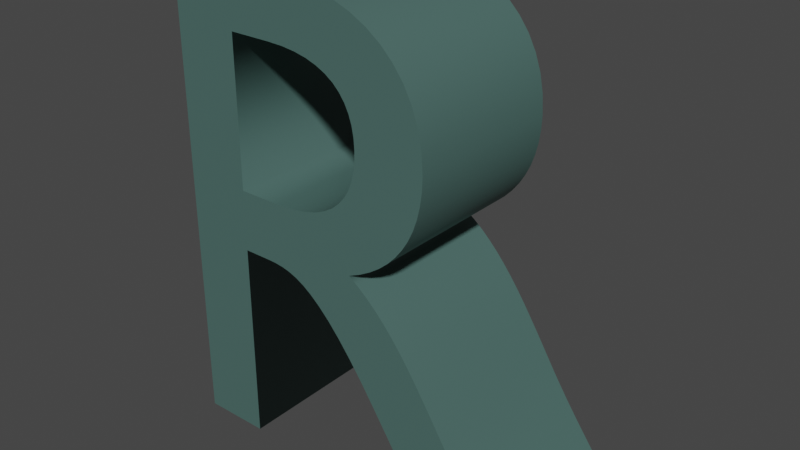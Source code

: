 # Source: r.blend  (saved by Blender 2.82.7; exported with 4.5.12 LTS)
import bpy
from mathutils import Matrix  # noqa: F401  (used for matrix-valued properties, if any)

bpy.ops.wm.read_factory_settings(use_empty=True)
scene = bpy.context.scene
scene.name = 'Scene'

# ---- collections
col_collection = bpy.data.collections.new('Collection'); scene.collection.children.link(col_collection)

# ---- materials (node trees are filled in below, after node groups)
mat_material_001 = bpy.data.materials.new('Material.001')
mat_material_001.use_transparent_shadow = False

# ---- material node trees
mat_material_001.use_nodes = True; mat_material_001.node_tree.nodes.clear()
_N = mat_material_001.node_tree.nodes; _L = mat_material_001.node_tree.links
n0 = _N.new('ShaderNodeOutputMaterial'); n0.name = 'Material Output'; n0.location = (300, 300)
n1 = _N.new('ShaderNodeBsdfPrincipled'); n1.name = 'Principled BSDF'; n1.location = (10, 300)
n1.distribution = 'GGX'
n1.subsurface_method = 'BURLEY'
n1.inputs[0].default_value = (0.07036, 0.1413, 0.1274, 1.0)
n1.inputs[3].default_value = 1.45
n1.inputs[27].default_value = (0.0, 0.0, 0.0, 1.0)
n1.inputs[28].default_value = 1.0
_L.new(n1.outputs[0], n0.inputs[0])
n0.is_active_output = True

# ---- world
world_world = bpy.data.worlds.new('World'); scene.world = world_world
world_world.use_nodes = True; world_world.node_tree.nodes.clear()
_N = world_world.node_tree.nodes; _L = world_world.node_tree.links
n0 = _N.new('ShaderNodeOutputWorld'); n0.name = 'World Output'; n0.location = (300, 300)
n1 = _N.new('ShaderNodeBackground'); n1.name = 'Background'; n1.location = (10, 300)
n1.inputs[0].default_value = (0.05088, 0.05088, 0.05088, 1.0)
_L.new(n1.outputs[0], n0.inputs[0])
n0.is_active_output = True
world_world.color = (0.05088, 0.05088, 0.05088)
world_world.use_sun_shadow = False
world_world.sun_shadow_jitter_overblur = 0.0

# ---- meshes
me_text = bpy.data.meshes.new('Text')
me_text.from_pydata([(0.2824, 0.6805, 0.12), (0.3135, 0.676, 0.12), (0.3422, 0.6688, 0.12), (0.3684, 0.6587, 0.12), (0.392, 0.646, 0.12), (0.4128, 0.6308, 0.12), (0.4307, 0.613, 0.12), (0.4456, 0.593, 0.12), (0.4574, 0.5706, 0.12), (0.466, 0.5461, 0.12), (0.4712, 0.5195, 0.12), (0.473, 0.491, 0.12), (0.4722, 0.4717, 0.12), (0.4696, 0.4532, 0.12), (0.4655, 0.4357, 0.12), (0.4597, 0.419, 0.12), (0.4523, 0.4034, 0.12), (0.4434, 0.3888, 0.12), (0.4329, 0.3752, 0.12), (0.421, 0.3626, 0.12), (0.4076, 0.3512, 0.12), (0.3928, 0.341, 0.12), (0.3766, 0.3319, 0.12), (0.359, 0.324, 0.12), (0.374, 0.3133, 0.12), (0.3882, 0.3017, 0.12), (0.4016, 0.2891, 0.12), (0.4144, 0.2757, 0.12), (0.4267, 0.2613, 0.12), (0.4388, 0.246, 0.12), (0.4505, 0.2298, 0.12), (0.4623, 0.2127, 0.12), (0.474, 0.1946, 0.12), (0.486, 0.1757, 0.12), (0.4983, 0.1558, 0.12), (0.511, 0.135, 0.12), (0.518, 0.1237, 0.12), (0.5247, 0.1132, 0.12), (0.5312, 0.1032, 0.12), (0.5376, 0.09356, 0.12), (0.544, 0.08398, 0.12), (0.5508, 0.07425, 0.12), (0.5578, 0.06415, 0.12), (0.5654, 0.05344, 0.12), (0.5737, 0.04191, 0.12), (0.5828, 0.02931, 0.12), (0.5929, 0.01541, 0.12), (0.604, 0.0, 0.12), (0.487, 0.0, 0.12), (0.397, 0.14, 0.12), (0.3755, 0.1725, 0.12), (0.3558, 0.2002, 0.12), (0.3378, 0.2234, 0.12), (0.3212, 0.2427, 0.12), (0.3058, 0.2582, 0.12), (0.2915, 0.2705, 0.12), (0.278, 0.2799, 0.12), (0.2651, 0.2867, 0.12), (0.2527, 0.2913, 0.12), (0.2405, 0.2942, 0.12), (0.2283, 0.2956, 0.12), (0.216, 0.296, 0.12), (0.175, 0.296, 0.12), (0.175, 0.0, 0.12), (0.077, 0.0, 0.12), (0.077, 0.682, 0.12), (0.249, 0.682, 0.12), (0.238, 0.384, 0.12), (0.2627, 0.3851, 0.12), (0.2845, 0.3883, 0.12), (0.3034, 0.3933, 0.12), (0.3196, 0.4001, 0.12), (0.3334, 0.4084, 0.12), (0.3447, 0.4181, 0.12), (0.3539, 0.429, 0.12), (0.361, 0.4409, 0.12), (0.3663, 0.4536, 0.12), (0.3697, 0.467, 0.12), (0.3716, 0.4808, 0.12), (0.372, 0.495, 0.12), (0.371, 0.5105, 0.12), (0.3683, 0.5249, 0.12), (0.364, 0.5381, 0.12), (0.3579, 0.5501, 0.12), (0.35, 0.561, 0.12), (0.3403, 0.5705, 0.12), (0.3285, 0.5787, 0.12), (0.3147, 0.5855, 0.12), (0.2989, 0.5909, 0.12), (0.2808, 0.5948, 0.12), (0.2606, 0.5972, 0.12), (0.238, 0.598, 0.12), (0.175, 0.598, 0.12), (0.175, 0.384, 0.12), (0.2824, 0.6805, -0.12), (0.3135, 0.676, -0.12), (0.3422, 0.6688, -0.12), (0.3684, 0.6587, -0.12), (0.392, 0.646, -0.12), (0.4128, 0.6308, -0.12), (0.4307, 0.613, -0.12), (0.4456, 0.593, -0.12), (0.4574, 0.5706, -0.12), (0.466, 0.5461, -0.12), (0.4712, 0.5195, -0.12), (0.473, 0.491, -0.12), (0.4722, 0.4717, -0.12), (0.4696, 0.4532, -0.12), (0.4655, 0.4357, -0.12), (0.4597, 0.419, -0.12), (0.4523, 0.4034, -0.12), (0.4434, 0.3888, -0.12), (0.4329, 0.3752, -0.12), (0.421, 0.3626, -0.12), (0.4076, 0.3512, -0.12), (0.3928, 0.341, -0.12), (0.3766, 0.3319, -0.12), (0.359, 0.324, -0.12), (0.374, 0.3133, -0.12), (0.3882, 0.3017, -0.12), (0.4016, 0.2891, -0.12), (0.4144, 0.2757, -0.12), (0.4267, 0.2613, -0.12), (0.4388, 0.246, -0.12), (0.4505, 0.2298, -0.12), (0.4623, 0.2127, -0.12), (0.474, 0.1946, -0.12), (0.486, 0.1757, -0.12), (0.4983, 0.1558, -0.12), (0.511, 0.135, -0.12), (0.518, 0.1237, -0.12), (0.5247, 0.1132, -0.12), (0.5312, 0.1032, -0.12), (0.5376, 0.09356, -0.12), (0.544, 0.08398, -0.12), (0.5508, 0.07425, -0.12), (0.5578, 0.06415, -0.12), (0.5654, 0.05344, -0.12), (0.5737, 0.04191, -0.12), (0.5828, 0.02931, -0.12), (0.5929, 0.01541, -0.12), (0.604, 0.0, -0.12), (0.487, 0.0, -0.12), (0.397, 0.14, -0.12), (0.3755, 0.1725, -0.12), (0.3558, 0.2002, -0.12), (0.3378, 0.2234, -0.12), (0.3212, 0.2427, -0.12), (0.3058, 0.2582, -0.12), (0.2915, 0.2705, -0.12), (0.278, 0.2799, -0.12), (0.2651, 0.2867, -0.12), (0.2527, 0.2913, -0.12), (0.2405, 0.2942, -0.12), (0.2283, 0.2956, -0.12), (0.216, 0.296, -0.12), (0.175, 0.296, -0.12), (0.175, 0.0, -0.12), (0.077, 0.0, -0.12), (0.077, 0.682, -0.12), (0.249, 0.682, -0.12), (0.238, 0.384, -0.12), (0.2627, 0.3851, -0.12), (0.2845, 0.3883, -0.12), (0.3034, 0.3933, -0.12), (0.3196, 0.4001, -0.12), (0.3334, 0.4084, -0.12), (0.3447, 0.4181, -0.12), (0.3539, 0.429, -0.12), (0.361, 0.4409, -0.12), (0.3663, 0.4536, -0.12), (0.3697, 0.467, -0.12), (0.3716, 0.4808, -0.12), (0.372, 0.495, -0.12), (0.371, 0.5105, -0.12), (0.3683, 0.5249, -0.12), (0.364, 0.5381, -0.12), (0.3579, 0.5501, -0.12), (0.35, 0.561, -0.12), (0.3403, 0.5705, -0.12), (0.3285, 0.5787, -0.12), (0.3147, 0.5855, -0.12), (0.2989, 0.5909, -0.12), (0.2808, 0.5948, -0.12), (0.2606, 0.5972, -0.12), (0.238, 0.598, -0.12), (0.175, 0.598, -0.12), (0.175, 0.384, -0.12), (0.2824, 0.6805, -0.12), (0.2824, 0.6805, 0.12), (0.3135, 0.676, -0.12), (0.3135, 0.676, 0.12), (0.3422, 0.6688, -0.12), (0.3422, 0.6688, 0.12), (0.3684, 0.6587, -0.12), (0.3684, 0.6587, 0.12), (0.392, 0.646, -0.12), (0.392, 0.646, 0.12), (0.4128, 0.6308, -0.12), (0.4128, 0.6308, 0.12), (0.4307, 0.613, -0.12), (0.4307, 0.613, 0.12), (0.4456, 0.593, -0.12), (0.4456, 0.593, 0.12), (0.4574, 0.5706, -0.12), (0.4574, 0.5706, 0.12), (0.466, 0.5461, -0.12), (0.466, 0.5461, 0.12), (0.4712, 0.5195, -0.12), (0.4712, 0.5195, 0.12), (0.473, 0.491, -0.12), (0.473, 0.491, 0.12), (0.4722, 0.4717, -0.12), (0.4722, 0.4717, 0.12), (0.4696, 0.4532, -0.12), (0.4696, 0.4532, 0.12), (0.4655, 0.4357, -0.12), (0.4655, 0.4357, 0.12), (0.4597, 0.419, -0.12), (0.4597, 0.419, 0.12), (0.4523, 0.4034, -0.12), (0.4523, 0.4034, 0.12), (0.4434, 0.3888, -0.12), (0.4434, 0.3888, 0.12), (0.4329, 0.3752, -0.12), (0.4329, 0.3752, 0.12), (0.421, 0.3626, -0.12), (0.421, 0.3626, 0.12), (0.4076, 0.3512, -0.12), (0.4076, 0.3512, 0.12), (0.3928, 0.341, -0.12), (0.3928, 0.341, 0.12), (0.3766, 0.3319, -0.12), (0.3766, 0.3319, 0.12), (0.359, 0.324, -0.12), (0.359, 0.324, 0.12), (0.374, 0.3133, -0.12), (0.374, 0.3133, 0.12), (0.3882, 0.3017, -0.12), (0.3882, 0.3017, 0.12), (0.4016, 0.2891, -0.12), (0.4016, 0.2891, 0.12), (0.4144, 0.2757, -0.12), (0.4144, 0.2757, 0.12), (0.4267, 0.2613, -0.12), (0.4267, 0.2613, 0.12), (0.4388, 0.246, -0.12), (0.4388, 0.246, 0.12), (0.4505, 0.2298, -0.12), (0.4505, 0.2298, 0.12), (0.4623, 0.2127, -0.12), (0.4623, 0.2127, 0.12), (0.474, 0.1946, -0.12), (0.474, 0.1946, 0.12), (0.486, 0.1757, -0.12), (0.486, 0.1757, 0.12), (0.4983, 0.1558, -0.12), (0.4983, 0.1558, 0.12), (0.511, 0.135, -0.12), (0.511, 0.135, 0.12), (0.518, 0.1237, -0.12), (0.518, 0.1237, 0.12), (0.5247, 0.1132, -0.12), (0.5247, 0.1132, 0.12), (0.5312, 0.1032, -0.12), (0.5312, 0.1032, 0.12), (0.5376, 0.09356, -0.12), (0.5376, 0.09356, 0.12), (0.544, 0.08398, -0.12), (0.544, 0.08398, 0.12), (0.5508, 0.07425, -0.12), (0.5508, 0.07425, 0.12), (0.5578, 0.06415, -0.12), (0.5578, 0.06415, 0.12), (0.5654, 0.05344, -0.12), (0.5654, 0.05344, 0.12), (0.5737, 0.04191, -0.12), (0.5737, 0.04191, 0.12), (0.5828, 0.02931, -0.12), (0.5828, 0.02931, 0.12), (0.5929, 0.01541, -0.12), (0.5929, 0.01541, 0.12), (0.604, 0.0, -0.12), (0.604, 0.0, 0.12), (0.487, 0.0, -0.12), (0.487, 0.0, 0.12), (0.397, 0.14, -0.12), (0.397, 0.14, 0.12), (0.3755, 0.1725, -0.12), (0.3755, 0.1725, 0.12), (0.3558, 0.2002, -0.12), (0.3558, 0.2002, 0.12), (0.3378, 0.2234, -0.12), (0.3378, 0.2234, 0.12), (0.3212, 0.2427, -0.12), (0.3212, 0.2427, 0.12), (0.3058, 0.2582, -0.12), (0.3058, 0.2582, 0.12), (0.2915, 0.2705, -0.12), (0.2915, 0.2705, 0.12), (0.278, 0.2799, -0.12), (0.278, 0.2799, 0.12), (0.2651, 0.2867, -0.12), (0.2651, 0.2867, 0.12), (0.2527, 0.2913, -0.12), (0.2527, 0.2913, 0.12), (0.2405, 0.2942, -0.12), (0.2405, 0.2942, 0.12), (0.2283, 0.2956, -0.12), (0.2283, 0.2956, 0.12), (0.216, 0.296, -0.12), (0.216, 0.296, 0.12), (0.175, 0.296, -0.12), (0.175, 0.296, 0.12), (0.175, 0.0, -0.12), (0.175, 0.0, 0.12), (0.077, 0.0, -0.12), (0.077, 0.0, 0.12), (0.077, 0.682, -0.12), (0.077, 0.682, 0.12), (0.249, 0.682, -0.12), (0.249, 0.682, 0.12), (0.238, 0.384, -0.12), (0.238, 0.384, 0.12), (0.2627, 0.3851, -0.12), (0.2627, 0.3851, 0.12), (0.2845, 0.3883, -0.12), (0.2845, 0.3883, 0.12), (0.3034, 0.3933, -0.12), (0.3034, 0.3933, 0.12), (0.3196, 0.4001, -0.12), (0.3196, 0.4001, 0.12), (0.3334, 0.4084, -0.12), (0.3334, 0.4084, 0.12), (0.3447, 0.4181, -0.12), (0.3447, 0.4181, 0.12), (0.3539, 0.429, -0.12), (0.3539, 0.429, 0.12), (0.361, 0.4409, -0.12), (0.361, 0.4409, 0.12), (0.3663, 0.4536, -0.12), (0.3663, 0.4536, 0.12), (0.3697, 0.467, -0.12), (0.3697, 0.467, 0.12), (0.3716, 0.4808, -0.12), (0.3716, 0.4808, 0.12), (0.372, 0.495, -0.12), (0.372, 0.495, 0.12), (0.371, 0.5105, -0.12), (0.371, 0.5105, 0.12), (0.3683, 0.5249, -0.12), (0.3683, 0.5249, 0.12), (0.364, 0.5381, -0.12), (0.364, 0.5381, 0.12), (0.3579, 0.5501, -0.12), (0.3579, 0.5501, 0.12), (0.35, 0.561, -0.12), (0.35, 0.561, 0.12), (0.3403, 0.5705, -0.12), (0.3403, 0.5705, 0.12), (0.3285, 0.5787, -0.12), (0.3285, 0.5787, 0.12), (0.3147, 0.5855, -0.12), (0.3147, 0.5855, 0.12), (0.2989, 0.5909, -0.12), (0.2989, 0.5909, 0.12), (0.2808, 0.5948, -0.12), (0.2808, 0.5948, 0.12), (0.2606, 0.5972, -0.12), (0.2606, 0.5972, 0.12), (0.238, 0.598, -0.12), (0.238, 0.598, 0.12), (0.175, 0.598, -0.12), (0.175, 0.598, 0.12), (0.175, 0.384, -0.12), (0.175, 0.384, 0.12)], [], [(64, 92, 65), (92, 66, 65), (92, 0, 66), (92, 1, 0), (92, 2, 1), (92, 3, 2), (92, 4, 3), (92, 5, 4), (92, 6, 5), (92, 91, 6), (91, 7, 6), (64, 93, 92), (90, 7, 91), (89, 7, 90), (88, 7, 89), (88, 8, 7), (87, 8, 88), (86, 8, 87), (85, 8, 86), (85, 9, 8), (84, 9, 85), (83, 9, 84), (82, 9, 83), (82, 10, 9), (81, 10, 82), (80, 10, 81), (80, 11, 10), (79, 11, 80), (78, 11, 79), (78, 12, 11), (77, 12, 78), (77, 13, 12), (76, 13, 77), (75, 13, 76), (75, 14, 13), (74, 14, 75), (74, 15, 14), (73, 15, 74), (73, 16, 15), (72, 16, 73), (71, 16, 72), (71, 17, 16), (70, 17, 71), (69, 17, 70), (69, 18, 17), (68, 18, 69), (67, 18, 68), (64, 62, 93), (62, 67, 93), (62, 18, 67), (62, 19, 18), (62, 20, 19), (62, 21, 20), (62, 22, 21), (62, 23, 22), (62, 24, 23), (62, 25, 24), (62, 61, 25), (61, 60, 25), (60, 26, 25), (64, 63, 62), (59, 26, 60), (58, 26, 59), (57, 26, 58), (57, 27, 26), (56, 27, 57), (55, 27, 56), (55, 28, 27), (54, 28, 55), (54, 29, 28), (53, 29, 54), (53, 30, 29), (52, 30, 53), (52, 31, 30), (51, 31, 52), (51, 32, 31), (50, 32, 51), (50, 33, 32), (50, 34, 33), (49, 34, 50), (49, 35, 34), (48, 35, 49), (48, 36, 35), (48, 37, 36), (48, 38, 37), (48, 39, 38), (48, 40, 39), (48, 41, 40), (48, 42, 41), (48, 43, 42), (48, 44, 43), (48, 45, 44), (48, 46, 45), (48, 47, 46), (186, 158, 159), (160, 186, 159), (94, 186, 160), (95, 186, 94), (96, 186, 95), (97, 186, 96), (98, 186, 97), (99, 186, 98), (100, 186, 99), (185, 186, 100), (101, 185, 100), (187, 158, 186), (101, 184, 185), (101, 183, 184), (101, 182, 183), (102, 182, 101), (102, 181, 182), (102, 180, 181), (102, 179, 180), (103, 179, 102), (103, 178, 179), (103, 177, 178), (103, 176, 177), (104, 176, 103), (104, 175, 176), (104, 174, 175), (105, 174, 104), (105, 173, 174), (105, 172, 173), (106, 172, 105), (106, 171, 172), (107, 171, 106), (107, 170, 171), (107, 169, 170), (108, 169, 107), (108, 168, 169), (109, 168, 108), (109, 167, 168), (110, 167, 109), (110, 166, 167), (110, 165, 166), (111, 165, 110), (111, 164, 165), (111, 163, 164), (112, 163, 111), (112, 162, 163), (112, 161, 162), (156, 158, 187), (161, 156, 187), (112, 156, 161), (113, 156, 112), (114, 156, 113), (115, 156, 114), (116, 156, 115), (117, 156, 116), (118, 156, 117), (119, 156, 118), (155, 156, 119), (154, 155, 119), (120, 154, 119), (157, 158, 156), (120, 153, 154), (120, 152, 153), (120, 151, 152), (121, 151, 120), (121, 150, 151), (121, 149, 150), (122, 149, 121), (122, 148, 149), (123, 148, 122), (123, 147, 148), (124, 147, 123), (124, 146, 147), (125, 146, 124), (125, 145, 146), (126, 145, 125), (126, 144, 145), (127, 144, 126), (128, 144, 127), (128, 143, 144), (129, 143, 128), (129, 142, 143), (130, 142, 129), (131, 142, 130), (132, 142, 131), (133, 142, 132), (134, 142, 133), (135, 142, 134), (136, 142, 135), (137, 142, 136), (138, 142, 137), (139, 142, 138), (140, 142, 139), (141, 142, 140), (189, 191, 190, 188), (191, 193, 192, 190), (193, 195, 194, 192), (195, 197, 196, 194), (197, 199, 198, 196), (199, 201, 200, 198), (201, 203, 202, 200), (203, 205, 204, 202), (205, 207, 206, 204), (207, 209, 208, 206), (209, 211, 210, 208), (211, 213, 212, 210), (213, 215, 214, 212), (215, 217, 216, 214), (217, 219, 218, 216), (219, 221, 220, 218), (221, 223, 222, 220), (223, 225, 224, 222), (225, 227, 226, 224), (227, 229, 228, 226), (229, 231, 230, 228), (231, 233, 232, 230), (233, 235, 234, 232), (235, 237, 236, 234), (237, 239, 238, 236), (239, 241, 240, 238), (241, 243, 242, 240), (243, 245, 244, 242), (245, 247, 246, 244), (247, 249, 248, 246), (249, 251, 250, 248), (251, 253, 252, 250), (253, 255, 254, 252), (255, 257, 256, 254), (257, 259, 258, 256), (259, 261, 260, 258), (261, 263, 262, 260), (263, 265, 264, 262), (265, 267, 266, 264), (267, 269, 268, 266), (269, 271, 270, 268), (271, 273, 272, 270), (273, 275, 274, 272), (275, 277, 276, 274), (277, 279, 278, 276), (279, 281, 280, 278), (281, 283, 282, 280), (283, 285, 284, 282), (285, 287, 286, 284), (287, 289, 288, 286), (289, 291, 290, 288), (291, 293, 292, 290), (293, 295, 294, 292), (295, 297, 296, 294), (297, 299, 298, 296), (299, 301, 300, 298), (301, 303, 302, 300), (303, 305, 304, 302), (305, 307, 306, 304), (307, 309, 308, 306), (309, 311, 310, 308), (311, 313, 312, 310), (313, 315, 314, 312), (315, 317, 316, 314), (317, 319, 318, 316), (319, 321, 320, 318), (321, 189, 188, 320), (323, 325, 324, 322), (325, 327, 326, 324), (327, 329, 328, 326), (329, 331, 330, 328), (331, 333, 332, 330), (333, 335, 334, 332), (335, 337, 336, 334), (337, 339, 338, 336), (339, 341, 340, 338), (341, 343, 342, 340), (343, 345, 344, 342), (345, 347, 346, 344), (347, 349, 348, 346), (349, 351, 350, 348), (351, 353, 352, 350), (353, 355, 354, 352), (355, 357, 356, 354), (357, 359, 358, 356), (359, 361, 360, 358), (361, 363, 362, 360), (363, 365, 364, 362), (365, 367, 366, 364), (367, 369, 368, 366), (369, 371, 370, 368), (371, 373, 372, 370), (373, 375, 374, 372), (375, 323, 322, 374)])
me_text.polygons.foreach_set('use_smooth', [0, 0, 0, 0, 0, 0, 0, 0, 0, 0, 0, 0, 0, 0, 0, 0, 0, 0, 0, 0, 0, 0, 0, 0, 0, 0, 0, 0, 0, 0, 0, 0, 0, 0, 0, 0, 0, 0, 0, 0, 0, 0, 0, 0, 0, 0, 0, 0, 0, 0, 0, 0, 0, 0, 0, 0, 0, 0, 0, 0, 0, 0, 0, 0, 0, 0, 0, 0, 0, 0, 0, 0, 0, 0, 0, 0, 0, 0, 0, 0, 0, 0, 0, 0, 0, 0, 0, 0, 0, 0, 0, 0, 0, 0, 0, 0, 0, 0, 0, 0, 0, 0, 0, 0, 0, 0, 0, 0, 0, 0, 0, 0, 0, 0, 0, 0, 0, 0, 0, 0, 0, 0, 0, 0, 0, 0, 0, 0, 0, 0, 0, 0, 0, 0, 0, 0, 0, 0, 0, 0, 0, 0, 0, 0, 0, 0, 0, 0, 0, 0, 0, 0, 0, 0, 0, 0, 0, 0, 0, 0, 0, 0, 0, 0, 0, 0, 0, 0, 0, 0, 0, 0, 0, 0, 0, 0, 0, 0, 0, 0, 0, 0, 0, 0, 0, 0, 0, 0, 1, 1, 1, 1, 1, 1, 1, 1, 1, 1, 1, 1, 1, 1, 1, 1, 1, 1, 1, 1, 1, 1, 1, 1, 1, 1, 1, 1, 1, 1, 1, 1, 1, 1, 1, 1, 1, 1, 1, 1, 1, 1, 1, 1, 1, 1, 1, 1, 1, 1, 1, 1, 1, 1, 1, 1, 1, 1, 1, 1, 1, 1, 1, 1, 1, 1, 1, 1, 1, 1, 1, 1, 1, 1, 1, 1, 1, 1, 1, 1, 1, 1, 1, 1, 1, 1, 1, 1, 1, 1, 1, 1, 1, 1])
_uv = me_text.uv_layers.new(name='UVMap')
_uv.uv.foreach_set('vector', [0.6882, 0.0, 0.9892, 0.0, 0.6989, 0.0, 0.9892, 0.0, 0.7097, 0.0, 0.6989, 0.0, 0.9892, 0.0, 0.0, 0.0, 0.7097, 0.0, 0.9892, 0.0, 0.01075, 0.0, 0.0, 0.0, 0.9892, 0.0, 0.02151, 0.0, 0.01075, 0.0, 0.9892, 0.0, 0.03226, 0.0, 0.02151, 0.0, 0.9892, 0.0, 0.04301, 0.0, 0.03226, 0.0, 0.9892, 0.0, 0.05376, 0.0, 0.04301, 0.0, 0.9892, 0.0, 0.06452, 0.0, 0.05376, 0.0, 0.9892, 0.0, 0.9785, 0.0, 0.06452, 0.0, 0.9785, 0.0, 0.07527, 0.0, 0.06452, 0.0, 0.6882, 0.0, 1.0, 0.0, 0.9892, 0.0, 0.9677, 0.0, 0.07527, 0.0, 0.9785, 0.0, 0.957, 0.0, 0.07527, 0.0, 0.9677, 0.0, 0.9462, 0.0, 0.07527, 0.0, 0.957, 0.0, 0.9462, 0.0, 0.08602, 0.0, 0.07527, 0.0, 0.9355, 0.0, 0.08602, 0.0, 0.9462, 0.0, 0.9247, 0.0, 0.08602, 0.0, 0.9355, 0.0, 0.914, 0.0, 0.08602, 0.0, 0.9247, 0.0, 0.914, 0.0, 0.09677, 0.0, 0.08602, 0.0, 0.9032, 0.0, 0.09677, 0.0, 0.914, 0.0, 0.8925, 0.0, 0.09677, 0.0, 0.9032, 0.0, 0.8817, 0.0, 0.09677, 0.0, 0.8925, 0.0, 0.8817, 0.0, 0.1075, 0.0, 0.09677, 0.0, 0.871, 0.0, 0.1075, 0.0, 0.8817, 0.0, 0.8602, 0.0, 0.1075, 0.0, 0.871, 0.0, 0.8602, 0.0, 0.1183, 0.0, 0.1075, 0.0, 0.8495, 0.0, 0.1183, 0.0, 0.8602, 0.0, 0.8387, 0.0, 0.1183, 0.0, 0.8495, 0.0, 0.8387, 0.0, 0.129, 0.0, 0.1183, 0.0, 0.828, 0.0, 0.129, 0.0, 0.8387, 0.0, 0.828, 0.0, 0.1398, 0.0, 0.129, 0.0, 0.8172, 0.0, 0.1398, 0.0, 0.828, 0.0, 0.8065, 0.0, 0.1398, 0.0, 0.8172, 0.0, 0.8065, 0.0, 0.1505, 0.0, 0.1398, 0.0, 0.7957, 0.0, 0.1505, 0.0, 0.8065, 0.0, 0.7957, 0.0, 0.1613, 0.0, 0.1505, 0.0, 0.7849, 0.0, 0.1613, 0.0, 0.7957, 0.0, 0.7849, 0.0, 0.172, 0.0, 0.1613, 0.0, 0.7742, 0.0, 0.172, 0.0, 0.7849, 0.0, 0.7634, 0.0, 0.172, 0.0, 0.7742, 0.0, 0.7634, 0.0, 0.1828, 0.0, 0.172, 0.0, 0.7527, 0.0, 0.1828, 0.0, 0.7634, 0.0, 0.7419, 0.0, 0.1828, 0.0, 0.7527, 0.0, 0.7419, 0.0, 0.1935, 0.0, 0.1828, 0.0, 0.7312, 0.0, 0.1935, 0.0, 0.7419, 0.0, 0.7204, 0.0, 0.1935, 0.0, 0.7312, 0.0, 0.6882, 0.0, 0.6667, 0.0, 1.0, 0.0, 0.6667, 0.0, 0.7204, 0.0, 1.0, 0.0, 0.6667, 0.0, 0.1935, 0.0, 0.7204, 0.0, 0.6667, 0.0, 0.2043, 0.0, 0.1935, 0.0, 0.6667, 0.0, 0.2151, 0.0, 0.2043, 0.0, 0.6667, 0.0, 0.2258, 0.0, 0.2151, 0.0, 0.6667, 0.0, 0.2366, 0.0, 0.2258, 0.0, 0.6667, 0.0, 0.2473, 0.0, 0.2366, 0.0, 0.6667, 0.0, 0.2581, 0.0, 0.2473, 0.0, 0.6667, 0.0, 0.2688, 0.0, 0.2581, 0.0, 0.6667, 0.0, 0.6559, 0.0, 0.2688, 0.0, 0.6559, 0.0, 0.6452, 0.0, 0.2688, 0.0, 0.6452, 0.0, 0.2796, 0.0, 0.2688, 0.0, 0.6882, 0.0, 0.6774, 0.0, 0.6667, 0.0, 0.6344, 0.0, 0.2796, 0.0, 0.6452, 0.0, 0.6237, 0.0, 0.2796, 0.0, 0.6344, 0.0, 0.6129, 0.0, 0.2796, 0.0, 0.6237, 0.0, 0.6129, 0.0, 0.2903, 0.0, 0.2796, 0.0, 0.6022, 0.0, 0.2903, 0.0, 0.6129, 0.0, 0.5914, 0.0, 0.2903, 0.0, 0.6022, 0.0, 0.5914, 0.0, 0.3011, 0.0, 0.2903, 0.0, 0.5806, 0.0, 0.3011, 0.0, 0.5914, 0.0, 0.5806, 0.0, 0.3118, 0.0, 0.3011, 0.0, 0.5699, 0.0, 0.3118, 0.0, 0.5806, 0.0, 0.5699, 0.0, 0.3226, 0.0, 0.3118, 0.0, 0.5591, 0.0, 0.3226, 0.0, 0.5699, 0.0, 0.5591, 0.0, 0.3333, 0.0, 0.3226, 0.0, 0.5484, 0.0, 0.3333, 0.0, 0.5591, 0.0, 0.5484, 0.0, 0.3441, 0.0, 0.3333, 0.0, 0.5376, 0.0, 0.3441, 0.0, 0.5484, 0.0, 0.5376, 0.0, 0.3548, 0.0, 0.3441, 0.0, 0.5376, 0.0, 0.3656, 0.0, 0.3548, 0.0, 0.5269, 0.0, 0.3656, 0.0, 0.5376, 0.0, 0.5269, 0.0, 0.3763, 0.0, 0.3656, 0.0, 0.5161, 0.0, 0.3763, 0.0, 0.5269, 0.0, 0.5161, 0.0, 0.3871, 0.0, 0.3763, 0.0, 0.5161, 0.0, 0.3978, 0.0, 0.3871, 0.0, 0.5161, 0.0, 0.4086, 0.0, 0.3978, 0.0, 0.5161, 0.0, 0.4194, 0.0, 0.4086, 0.0, 0.5161, 0.0, 0.4301, 0.0, 0.4194, 0.0, 0.5161, 0.0, 0.4409, 0.0, 0.4301, 0.0, 0.5161, 0.0, 0.4516, 0.0, 0.4409, 0.0, 0.5161, 0.0, 0.4624, 0.0, 0.4516, 0.0, 0.5161, 0.0, 0.4731, 0.0, 0.4624, 0.0, 0.5161, 0.0, 0.4839, 0.0, 0.4731, 0.0, 0.5161, 0.0, 0.4946, 0.0, 0.4839, 0.0, 0.5161, 0.0, 0.5054, 0.0, 0.4946, 0.0, 0.9892, 0.0, 0.6882, 0.0, 0.6989, 0.0, 0.7097, 0.0, 0.9892, 0.0, 0.6989, 0.0, 0.0, 0.0, 0.9892, 0.0, 0.7097, 0.0, 0.01075, 0.0, 0.9892, 0.0, 0.0, 0.0, 0.02151, 0.0, 0.9892, 0.0, 0.01075, 0.0, 0.03226, 0.0, 0.9892, 0.0, 0.02151, 0.0, 0.04301, 0.0, 0.9892, 0.0, 0.03226, 0.0, 0.05376, 0.0, 0.9892, 0.0, 0.04301, 0.0, 0.06452, 0.0, 0.9892, 0.0, 0.05376, 0.0, 0.9785, 0.0, 0.9892, 0.0, 0.06452, 0.0, 0.07527, 0.0, 0.9785, 0.0, 0.06452, 0.0, 1.0, 0.0, 0.6882, 0.0, 0.9892, 0.0, 0.07527, 0.0, 0.9677, 0.0, 0.9785, 0.0, 0.07527, 0.0, 0.957, 0.0, 0.9677, 0.0, 0.07527, 0.0, 0.9462, 0.0, 0.957, 0.0, 0.08602, 0.0, 0.9462, 0.0, 0.07527, 0.0, 0.08602, 0.0, 0.9355, 0.0, 0.9462, 0.0, 0.08602, 0.0, 0.9247, 0.0, 0.9355, 0.0, 0.08602, 0.0, 0.914, 0.0, 0.9247, 0.0, 0.09677, 0.0, 0.914, 0.0, 0.08602, 0.0, 0.09677, 0.0, 0.9032, 0.0, 0.914, 0.0, 0.09677, 0.0, 0.8925, 0.0, 0.9032, 0.0, 0.09677, 0.0, 0.8817, 0.0, 0.8925, 0.0, 0.1075, 0.0, 0.8817, 0.0, 0.09677, 0.0, 0.1075, 0.0, 0.871, 0.0, 0.8817, 0.0, 0.1075, 0.0, 0.8602, 0.0, 0.871, 0.0, 0.1183, 0.0, 0.8602, 0.0, 0.1075, 0.0, 0.1183, 0.0, 0.8495, 0.0, 0.8602, 0.0, 0.1183, 0.0, 0.8387, 0.0, 0.8495, 0.0, 0.129, 0.0, 0.8387, 0.0, 0.1183, 0.0, 0.129, 0.0, 0.828, 0.0, 0.8387, 0.0, 0.1398, 0.0, 0.828, 0.0, 0.129, 0.0, 0.1398, 0.0, 0.8172, 0.0, 0.828, 0.0, 0.1398, 0.0, 0.8065, 0.0, 0.8172, 0.0, 0.1505, 0.0, 0.8065, 0.0, 0.1398, 0.0, 0.1505, 0.0, 0.7957, 0.0, 0.8065, 0.0, 0.1613, 0.0, 0.7957, 0.0, 0.1505, 0.0, 0.1613, 0.0, 0.7849, 0.0, 0.7957, 0.0, 0.172, 0.0, 0.7849, 0.0, 0.1613, 0.0, 0.172, 0.0, 0.7742, 0.0, 0.7849, 0.0, 0.172, 0.0, 0.7634, 0.0, 0.7742, 0.0, 0.1828, 0.0, 0.7634, 0.0, 0.172, 0.0, 0.1828, 0.0, 0.7527, 0.0, 0.7634, 0.0, 0.1828, 0.0, 0.7419, 0.0, 0.7527, 0.0, 0.1935, 0.0, 0.7419, 0.0, 0.1828, 0.0, 0.1935, 0.0, 0.7312, 0.0, 0.7419, 0.0, 0.1935, 0.0, 0.7204, 0.0, 0.7312, 0.0, 0.6667, 0.0, 0.6882, 0.0, 1.0, 0.0, 0.7204, 0.0, 0.6667, 0.0, 1.0, 0.0, 0.1935, 0.0, 0.6667, 0.0, 0.7204, 0.0, 0.2043, 0.0, 0.6667, 0.0, 0.1935, 0.0, 0.2151, 0.0, 0.6667, 0.0, 0.2043, 0.0, 0.2258, 0.0, 0.6667, 0.0, 0.2151, 0.0, 0.2366, 0.0, 0.6667, 0.0, 0.2258, 0.0, 0.2473, 0.0, 0.6667, 0.0, 0.2366, 0.0, 0.2581, 0.0, 0.6667, 0.0, 0.2473, 0.0, 0.2688, 0.0, 0.6667, 0.0, 0.2581, 0.0, 0.6559, 0.0, 0.6667, 0.0, 0.2688, 0.0, 0.6452, 0.0, 0.6559, 0.0, 0.2688, 0.0, 0.2796, 0.0, 0.6452, 0.0, 0.2688, 0.0, 0.6774, 0.0, 0.6882, 0.0, 0.6667, 0.0, 0.2796, 0.0, 0.6344, 0.0, 0.6452, 0.0, 0.2796, 0.0, 0.6237, 0.0, 0.6344, 0.0, 0.2796, 0.0, 0.6129, 0.0, 0.6237, 0.0, 0.2903, 0.0, 0.6129, 0.0, 0.2796, 0.0, 0.2903, 0.0, 0.6022, 0.0, 0.6129, 0.0, 0.2903, 0.0, 0.5914, 0.0, 0.6022, 0.0, 0.3011, 0.0, 0.5914, 0.0, 0.2903, 0.0, 0.3011, 0.0, 0.5806, 0.0, 0.5914, 0.0, 0.3118, 0.0, 0.5806, 0.0, 0.3011, 0.0, 0.3118, 0.0, 0.5699, 0.0, 0.5806, 0.0, 0.3226, 0.0, 0.5699, 0.0, 0.3118, 0.0, 0.3226, 0.0, 0.5591, 0.0, 0.5699, 0.0, 0.3333, 0.0, 0.5591, 0.0, 0.3226, 0.0, 0.3333, 0.0, 0.5484, 0.0, 0.5591, 0.0, 0.3441, 0.0, 0.5484, 0.0, 0.3333, 0.0, 0.3441, 0.0, 0.5376, 0.0, 0.5484, 0.0, 0.3548, 0.0, 0.5376, 0.0, 0.3441, 0.0, 0.3656, 0.0, 0.5376, 0.0, 0.3548, 0.0, 0.3656, 0.0, 0.5269, 0.0, 0.5376, 0.0, 0.3763, 0.0, 0.5269, 0.0, 0.3656, 0.0, 0.3763, 0.0, 0.5161, 0.0, 0.5269, 0.0, 0.3871, 0.0, 0.5161, 0.0, 0.3763, 0.0, 0.3978, 0.0, 0.5161, 0.0, 0.3871, 0.0, 0.4086, 0.0, 0.5161, 0.0, 0.3978, 0.0, 0.4194, 0.0, 0.5161, 0.0, 0.4086, 0.0, 0.4301, 0.0, 0.5161, 0.0, 0.4194, 0.0, 0.4409, 0.0, 0.5161, 0.0, 0.4301, 0.0, 0.4516, 0.0, 0.5161, 0.0, 0.4409, 0.0, 0.4624, 0.0, 0.5161, 0.0, 0.4516, 0.0, 0.4731, 0.0, 0.5161, 0.0, 0.4624, 0.0, 0.4839, 0.0, 0.5161, 0.0, 0.4731, 0.0, 0.4946, 0.0, 0.5161, 0.0, 0.4839, 0.0, 0.5054, 0.0, 0.5161, 0.0, 0.4946, 0.0, 0.0, 1.0, 0.01493, 1.0, 0.01493, 0.0, 0.0, 0.0, 0.01493, 1.0, 0.02985, 1.0, 0.02985, 0.0, 0.01493, 0.0, 0.02985, 1.0, 0.04478, 1.0, 0.04478, 0.0, 0.02985, 0.0, 0.04478, 1.0, 0.0597, 1.0, 0.0597, 0.0, 0.04478, 0.0, 0.0597, 1.0, 0.07463, 1.0, 0.07463, 0.0, 0.0597, 0.0, 0.07463, 1.0, 0.08955, 1.0, 0.08955, 0.0, 0.07463, 0.0, 0.08955, 1.0, 0.1045, 1.0, 0.1045, 0.0, 0.08955, 0.0, 0.1045, 1.0, 0.1194, 1.0, 0.1194, 0.0, 0.1045, 0.0, 0.1194, 1.0, 0.1343, 1.0, 0.1343, 0.0, 0.1194, 0.0, 0.1343, 1.0, 0.1493, 1.0, 0.1493, 0.0, 0.1343, 0.0, 0.1493, 1.0, 0.1642, 1.0, 0.1642, 0.0, 0.1493, 0.0, 0.1642, 1.0, 0.1791, 1.0, 0.1791, 0.0, 0.1642, 0.0, 0.1791, 1.0, 0.194, 1.0, 0.194, 0.0, 0.1791, 0.0, 0.194, 1.0, 0.209, 1.0, 0.209, 0.0, 0.194, 0.0, 0.209, 1.0, 0.2239, 1.0, 0.2239, 0.0, 0.209, 0.0, 0.2239, 1.0, 0.2388, 1.0, 0.2388, 0.0, 0.2239, 0.0, 0.2388, 1.0, 0.2537, 1.0, 0.2537, 0.0, 0.2388, 0.0, 0.2537, 1.0, 0.2687, 1.0, 0.2687, 0.0, 0.2537, 0.0, 0.2687, 1.0, 0.2836, 1.0, 0.2836, 0.0, 0.2687, 0.0, 0.2836, 1.0, 0.2985, 1.0, 0.2985, 0.0, 0.2836, 0.0, 0.2985, 1.0, 0.3134, 1.0, 0.3134, 0.0, 0.2985, 0.0, 0.3134, 1.0, 0.3284, 1.0, 0.3284, 0.0, 0.3134, 0.0, 0.3284, 1.0, 0.3433, 1.0, 0.3433, 0.0, 0.3284, 0.0, 0.3433, 1.0, 0.3582, 1.0, 0.3582, 0.0, 0.3433, 0.0, 0.3582, 1.0, 0.3731, 1.0, 0.3731, 0.0, 0.3582, 0.0, 0.3731, 1.0, 0.3881, 1.0, 0.3881, 0.0, 0.3731, 0.0, 0.3881, 1.0, 0.403, 1.0, 0.403, 0.0, 0.3881, 0.0, 0.403, 1.0, 0.4179, 1.0, 0.4179, 0.0, 0.403, 0.0, 0.4179, 1.0, 0.4328, 1.0, 0.4328, 0.0, 0.4179, 0.0, 0.4328, 1.0, 0.4478, 1.0, 0.4478, 0.0, 0.4328, 0.0, 0.4478, 1.0, 0.4627, 1.0, 0.4627, 0.0, 0.4478, 0.0, 0.4627, 1.0, 0.4776, 1.0, 0.4776, 0.0, 0.4627, 0.0, 0.4776, 1.0, 0.4925, 1.0, 0.4925, 0.0, 0.4776, 0.0, 0.4925, 1.0, 0.5075, 1.0, 0.5075, 0.0, 0.4925, 0.0, 0.5075, 1.0, 0.5224, 1.0, 0.5224, 0.0, 0.5075, 0.0, 0.5224, 1.0, 0.5373, 1.0, 0.5373, 0.0, 0.5224, 0.0, 0.5373, 1.0, 0.5522, 1.0, 0.5522, 0.0, 0.5373, 0.0, 0.5522, 1.0, 0.5672, 1.0, 0.5672, 0.0, 0.5522, 0.0, 0.5672, 1.0, 0.5821, 1.0, 0.5821, 0.0, 0.5672, 0.0, 0.5821, 1.0, 0.597, 1.0, 0.597, 0.0, 0.5821, 0.0, 0.597, 1.0, 0.6119, 1.0, 0.6119, 0.0, 0.597, 0.0, 0.6119, 1.0, 0.6269, 1.0, 0.6269, 0.0, 0.6119, 0.0, 0.6269, 1.0, 0.6418, 1.0, 0.6418, 0.0, 0.6269, 0.0, 0.6418, 1.0, 0.6567, 1.0, 0.6567, 0.0, 0.6418, 0.0, 0.6567, 1.0, 0.6716, 1.0, 0.6716, 0.0, 0.6567, 0.0, 0.6716, 1.0, 0.6866, 1.0, 0.6866, 0.0, 0.6716, 0.0, 0.6866, 1.0, 0.7015, 1.0, 0.7015, 0.0, 0.6866, 0.0, 0.7015, 1.0, 0.7164, 1.0, 0.7164, 0.0, 0.7015, 0.0, 0.7164, 1.0, 0.7313, 1.0, 0.7313, 0.0, 0.7164, 0.0, 0.7313, 1.0, 0.7463, 1.0, 0.7463, 0.0, 0.7313, 0.0, 0.7463, 1.0, 0.7612, 1.0, 0.7612, 0.0, 0.7463, 0.0, 0.7612, 1.0, 0.7761, 1.0, 0.7761, 0.0, 0.7612, 0.0, 0.7761, 1.0, 0.791, 1.0, 0.791, 0.0, 0.7761, 0.0, 0.791, 1.0, 0.806, 1.0, 0.806, 0.0, 0.791, 0.0, 0.806, 1.0, 0.8209, 1.0, 0.8209, 0.0, 0.806, 0.0, 0.8209, 1.0, 0.8358, 1.0, 0.8358, 0.0, 0.8209, 0.0, 0.8358, 1.0, 0.8507, 1.0, 0.8507, 0.0, 0.8358, 0.0, 0.8507, 1.0, 0.8657, 1.0, 0.8657, 0.0, 0.8507, 0.0, 0.8657, 1.0, 0.8806, 1.0, 0.8806, 0.0, 0.8657, 0.0, 0.8806, 1.0, 0.8955, 1.0, 0.8955, 0.0, 0.8806, 0.0, 0.8955, 1.0, 0.9104, 1.0, 0.9104, 0.0, 0.8955, 0.0, 0.9104, 1.0, 0.9254, 1.0, 0.9254, 0.0, 0.9104, 0.0, 0.9254, 1.0, 0.9403, 1.0, 0.9403, 0.0, 0.9254, 0.0, 0.9403, 1.0, 0.9552, 1.0, 0.9552, 0.0, 0.9403, 0.0, 0.9552, 1.0, 0.9701, 1.0, 0.9701, 0.0, 0.9552, 0.0, 0.9701, 1.0, 0.9851, 1.0, 0.9851, 0.0, 0.9701, 0.0, 0.9851, 1.0, 1.0, 1.0, 1.0, 0.0, 0.9851, 0.0, 0.0, 1.0, 0.03704, 1.0, 0.03704, 0.0, 0.0, 0.0, 0.03704, 1.0, 0.07407, 1.0, 0.07407, 0.0, 0.03704, 0.0, 0.07407, 1.0, 0.1111, 1.0, 0.1111, 0.0, 0.07407, 0.0, 0.1111, 1.0, 0.1481, 1.0, 0.1481, 0.0, 0.1111, 0.0, 0.1481, 1.0, 0.1852, 1.0, 0.1852, 0.0, 0.1481, 0.0, 0.1852, 1.0, 0.2222, 1.0, 0.2222, 0.0, 0.1852, 0.0, 0.2222, 1.0, 0.2593, 1.0, 0.2593, 0.0, 0.2222, 0.0, 0.2593, 1.0, 0.2963, 1.0, 0.2963, 0.0, 0.2593, 0.0, 0.2963, 1.0, 0.3333, 1.0, 0.3333, 0.0, 0.2963, 0.0, 0.3333, 1.0, 0.3704, 1.0, 0.3704, 0.0, 0.3333, 0.0, 0.3704, 1.0, 0.4074, 1.0, 0.4074, 0.0, 0.3704, 0.0, 0.4074, 1.0, 0.4444, 1.0, 0.4444, 0.0, 0.4074, 0.0, 0.4444, 1.0, 0.4815, 1.0, 0.4815, 0.0, 0.4444, 0.0, 0.4815, 1.0, 0.5185, 1.0, 0.5185, 0.0, 0.4815, 0.0, 0.5185, 1.0, 0.5556, 1.0, 0.5556, 0.0, 0.5185, 0.0, 0.5556, 1.0, 0.5926, 1.0, 0.5926, 0.0, 0.5556, 0.0, 0.5926, 1.0, 0.6296, 1.0, 0.6296, 0.0, 0.5926, 0.0, 0.6296, 1.0, 0.6667, 1.0, 0.6667, 0.0, 0.6296, 0.0, 0.6667, 1.0, 0.7037, 1.0, 0.7037, 0.0, 0.6667, 0.0, 0.7037, 1.0, 0.7407, 1.0, 0.7407, 0.0, 0.7037, 0.0, 0.7407, 1.0, 0.7778, 1.0, 0.7778, 0.0, 0.7407, 0.0, 0.7778, 1.0, 0.8148, 1.0, 0.8148, 0.0, 0.7778, 0.0, 0.8148, 1.0, 0.8519, 1.0, 0.8519, 0.0, 0.8148, 0.0, 0.8519, 1.0, 0.8889, 1.0, 0.8889, 0.0, 0.8519, 0.0, 0.8889, 1.0, 0.9259, 1.0, 0.9259, 0.0, 0.8889, 0.0, 0.9259, 1.0, 0.963, 1.0, 0.963, 0.0, 0.9259, 0.0, 0.963, 1.0, 1.0, 1.0, 1.0, 0.0, 0.963, 0.0])
me_text.materials.append(mat_material_001)
me_text.use_remesh_fix_poles = True
me_text.use_remesh_preserve_attributes = False
me_text.use_mirror_vertex_groups = False
me_text.update()

# ---- objects
ob_text = bpy.data.objects.new('Text', me_text)

# ---- transforms, parenting, visibility, modifiers, constraints
ob_text.location = (0.0, 0.0, 0.0)
ob_text.rotation_euler = (1.571, -0.0, 0.0)
ob_text.lineart.crease_threshold = 0.0

# ---- collection membership
col_collection.objects.link(ob_text)

# ---- scene / render settings (as saved in the file)
scene.frame_start = 1; scene.frame_end = 250; scene.frame_set(1)
scene.render.engine = 'BLENDER_EEVEE_NEXT'
scene.cycles.use_denoising = False
scene.cycles.samples = 128
scene.cycles.sampling_pattern = 'TABULATED_SOBOL'
scene.cycles.use_adaptive_sampling = False
scene.cycles.use_light_tree = False
scene.view_settings.view_transform = 'Filmic'
bpy.context.view_layer.update()

# ---- added for rendering (the .blend has no active camera and no usable light): camera, sun
cam_auto = bpy.data.cameras.new('AutoCamera')
cam_auto.lens = 50.0
cam_auto.sensor_width = 36.0
cam_auto.clip_end = 1000.0
ob_auto_camera = bpy.data.objects.new('AutoCamera', cam_auto)
scene.collection.objects.link(ob_auto_camera)
ob_auto_camera.location = (1.16828, -0.993336, 1.00322)
ob_auto_camera.rotation_euler = (1.09748, -7.21219e-08, 0.694738)
scene.camera = ob_auto_camera
light_auto_sun = bpy.data.lights.new('AutoSun', 'SUN')
light_auto_sun.energy = 3.0
light_auto_sun.angle = 0.0523599
ob_auto_sun = bpy.data.objects.new('AutoSun', light_auto_sun)
scene.collection.objects.link(ob_auto_sun)
ob_auto_sun.rotation_euler = (0.872665, 0.174533, 0.523599)
bpy.context.view_layer.update()
